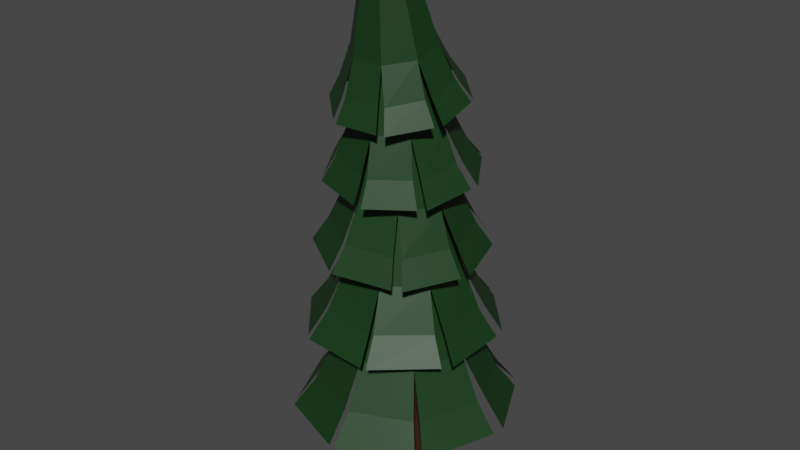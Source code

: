 # Source: Tree7.blend  (saved by Blender 2.82.7; exported with 4.5.12 LTS)
import bpy
from mathutils import Matrix  # noqa: F401  (used for matrix-valued properties, if any)

bpy.ops.wm.read_factory_settings(use_empty=True)
scene = bpy.context.scene
scene.name = 'Scene'

# ---- collections
col_collection = bpy.data.collections.new('Collection'); scene.collection.children.link(col_collection)

# ---- materials (node trees are filled in below, after node groups)
mat_pinemat = bpy.data.materials.new('PineMat')
mat_pinemat.use_transparent_shadow = False
mat_logmat = bpy.data.materials.new('LogMat')
mat_logmat.use_transparent_shadow = False

# ---- material node trees
mat_pinemat.use_nodes = True; mat_pinemat.node_tree.nodes.clear()
_N = mat_pinemat.node_tree.nodes; _L = mat_pinemat.node_tree.links
n0 = _N.new('ShaderNodeOutputMaterial'); n0.name = 'Material Output'; n0.location = (300, 300)
n1 = _N.new('ShaderNodeBsdfPrincipled'); n1.name = 'Principled BSDF'; n1.location = (10, 300)
n1.distribution = 'GGX'
n1.subsurface_method = 'BURLEY'
n1.inputs[0].default_value = (0.00658, 0.03968, 0.008459, 1.0)
n1.inputs[3].default_value = 1.45
n1.inputs[27].default_value = (0.0, 0.0, 0.0, 1.0)
n1.inputs[28].default_value = 1.0
_L.new(n1.outputs[0], n0.inputs[0])
n0.is_active_output = True
mat_logmat.use_nodes = True; mat_logmat.node_tree.nodes.clear()
_N = mat_logmat.node_tree.nodes; _L = mat_logmat.node_tree.links
n0 = _N.new('ShaderNodeOutputMaterial'); n0.name = 'Material Output'; n0.location = (300, 300)
n1 = _N.new('ShaderNodeBsdfPrincipled'); n1.name = 'Principled BSDF'; n1.location = (10, 300)
n1.distribution = 'GGX'
n1.subsurface_method = 'BURLEY'
n1.inputs[0].default_value = (0.03689, 0.01229, 0.005605, 1.0)
n1.inputs[3].default_value = 1.45
n1.inputs[27].default_value = (0.0, 0.0, 0.0, 1.0)
n1.inputs[28].default_value = 1.0
_L.new(n1.outputs[0], n0.inputs[0])
n0.is_active_output = True

# ---- world
world_world = bpy.data.worlds.new('World'); scene.world = world_world
world_world.use_nodes = True; world_world.node_tree.nodes.clear()
_N = world_world.node_tree.nodes; _L = world_world.node_tree.links
n0 = _N.new('ShaderNodeOutputWorld'); n0.name = 'World Output'; n0.location = (300, 300)
n1 = _N.new('ShaderNodeBackground'); n1.name = 'Background'; n1.location = (10, 300)
n1.inputs[0].default_value = (0.05088, 0.05088, 0.05088, 1.0)
_L.new(n1.outputs[0], n0.inputs[0])
n0.is_active_output = True
world_world.color = (0.05088, 0.05088, 0.05088)
world_world.use_sun_shadow = False
world_world.sun_shadow_jitter_overblur = 0.0

# ---- meshes
me_cylinder_001 = bpy.data.meshes.new('Cylinder.001')
me_cylinder_001.from_pydata([(-0.01358, 0.8256, -0.8693), (0.008631, 0.3951, 1.365), (0.5726, 0.5914, -0.8688), (0.2882, 0.2791, 1.365), (0.8226, 0.01185, -0.8681), (0.4038, -0.0005226, 1.365), (0.59, -0.5758, -0.8677), (0.2878, -0.28, 1.365), (0.008933, -0.8273, -0.8679), (0.008216, -0.3957, 1.365), (-0.5802, -0.5932, -0.8684), (-0.2713, -0.2797, 1.365), (-0.8302, -0.01064, -0.8689), (-0.387, -0.0001023, 1.365), (-0.5947, 0.577, -0.8694), (-0.271, 0.2794, 1.365), (-0.09771, 1.109, -1.726), (0.7815, 0.7402, -1.7), (1.078, -0.03061, -1.713), (0.7427, -0.7883, -1.708), (-0.0306, -1.085, -1.69), (-0.7804, -0.7548, -1.672), (-1.085, 0.0342, -1.656), (-0.7413, 0.7874, -1.66), (0.8007, -0.7497, -1.7), (0.03865, -1.099, -1.689), (-0.756, -0.8151, -1.722), (-1.122, -0.04612, -1.741), (-0.8136, 0.7526, -1.721), (0.03055, 1.078, -1.678), (0.7103, 0.8433, -1.704), (1.098, 0.09139, -1.712), (1.341, 0.1122, -2.254), (0.8633, 1.043, -2.248), (0.02127, 1.334, -2.229), (-1.019, 0.9276, -2.243), (-1.396, -0.05756, -2.261), (-0.9519, -1.01, -2.268), (0.03081, -1.366, -2.264), (0.9745, -0.9285, -2.25), (-0.9372, 0.9761, -2.232), (-1.367, 0.04171, -2.244), (-0.9882, -0.9393, -2.26), (-0.05511, -1.348, -2.263), (0.9029, -0.9764, -2.258), (1.317, -0.0386, -2.249), (0.9503, 0.9143, -2.237), (-0.1358, 1.368, -2.25)], [], [(0, 1, 3, 2), (2, 3, 5, 4), (4, 5, 7, 6), (6, 7, 9, 8), (8, 9, 11, 10), (10, 11, 13, 12), (3, 1, 15, 13, 11, 9, 7, 5), (12, 13, 15, 14), (14, 15, 1, 0), (12, 14, 28, 22), (0, 2, 4, 6, 8, 10, 12, 14), (2, 4, 31, 17), (8, 10, 26, 20), (14, 0, 16, 23), (0, 2, 30, 29), (4, 6, 24, 18), (10, 12, 27, 21), (6, 8, 25, 19), (21, 27, 36, 42), (23, 16, 47, 40), (29, 30, 33, 34), (18, 24, 39, 45), (20, 26, 37, 43), (22, 28, 35, 41), (17, 31, 32, 46), (19, 25, 38, 44)])
_uv = me_cylinder_001.uv_layers.new(name='UVMap')
_uv.uv.foreach_set('vector', [0.0, 0.0, 1.0, 0.0, 1.0, 1.0, 0.0, 1.0, 0.0, 0.0, 1.0, 0.0, 1.0, 1.0, 0.0, 1.0, 0.0, 0.0, 1.0, 0.0, 1.0, 1.0, 0.0, 1.0, 0.0, 0.0, 1.0, 0.0, 1.0, 1.0, 0.0, 1.0, 0.0, 0.0, 1.0, 0.0, 1.0, 1.0, 0.0, 1.0, 0.0, 0.0, 1.0, 0.0, 1.0, 1.0, 0.0, 1.0, 0.5, 1.0, 0.8536, 0.8536, 1.0, 0.5, 0.8536, 0.1464, 0.5, 0.0, 0.1464, 0.1464, 0.0, 0.5, 0.1464, 0.8536, 0.0, 0.0, 1.0, 0.0, 1.0, 1.0, 0.0, 1.0, 0.0, 0.0, 1.0, 0.0, 1.0, 1.0, 0.0, 1.0, 0.0, 0.0, 1.0, 0.0, 1.0, 1.0, 0.0, 1.0, 0.5, 1.0, 0.8536, 0.8536, 1.0, 0.5, 0.8536, 0.1464, 0.5, 0.0, 0.1464, 0.1464, 0.0, 0.5, 0.1464, 0.8536, 0.0, 0.0, 1.0, 0.0, 1.0, 1.0, 0.0, 1.0, 0.0, 0.0, 1.0, 0.0, 1.0, 1.0, 0.0, 1.0, 0.0, 0.0, 1.0, 0.0, 1.0, 1.0, 0.0, 1.0, 0.0, 0.0, 1.0, 0.0, 1.0, 1.0, 0.0, 1.0, 0.0, 0.0, 1.0, 0.0, 1.0, 1.0, 0.0, 1.0, 0.0, 0.0, 1.0, 0.0, 1.0, 1.0, 0.0, 1.0, 0.0, 0.0, 1.0, 0.0, 1.0, 1.0, 0.0, 1.0, 0.0, 0.0, 1.0, 0.0, 1.0, 1.0, 0.0, 1.0, 0.0, 0.0, 1.0, 0.0, 1.0, 1.0, 0.0, 1.0, 0.0, 0.0, 1.0, 0.0, 1.0, 1.0, 0.0, 1.0, 0.0, 0.0, 1.0, 0.0, 1.0, 1.0, 0.0, 1.0, 0.0, 0.0, 1.0, 0.0, 1.0, 1.0, 0.0, 1.0, 0.0, 0.0, 1.0, 0.0, 1.0, 1.0, 0.0, 1.0, 0.0, 0.0, 1.0, 0.0, 1.0, 1.0, 0.0, 1.0, 0.0, 0.0, 1.0, 0.0, 1.0, 1.0, 0.0, 1.0])
me_cylinder_001.materials.append(mat_pinemat)
me_cylinder_001.use_remesh_fix_poles = True
me_cylinder_001.use_remesh_preserve_attributes = False
me_cylinder_001.use_mirror_vertex_groups = False
me_cylinder_001.update()
me_needles = bpy.data.meshes.new('Needles')
me_needles.from_pydata([(0.002192, 0.4227, -0.2037), (-0.02762, 0.1751, 1.758), (0.3142, 0.2938, -0.1942), (0.14, 0.1204, 1.762), (0.4434, -0.01797, -0.1826), (0.2214, -0.03064, 1.753), (0.3142, -0.33, -0.1756), (0.1844, -0.1941, 1.74), (0.002255, -0.4594, -0.1773), (0.04392, -0.2661, 1.747), (-0.3098, -0.3305, -0.1869), (-0.1252, -0.2045, 1.752), (-0.439, -0.01874, -0.1985), (-0.2207, -0.05194, 1.759), (-0.3098, 0.2933, -0.2055), (-0.1828, 0.1037, 1.755), (-0.03256, 0.1398, 2.841), (0.1016, 0.08339, 2.841), (0.1573, -0.05126, 2.84), (0.1021, -0.1855, 2.838), (-0.03185, -0.2405, 2.836), (-0.1659, -0.185, 2.836), (-0.2217, -0.05064, 2.837), (-0.1666, 0.08446, 2.84), (0.0009408, -0.03945, 3.908), (0.1021, -0.07912, 3.904), (0.1452, -0.1776, 3.901), (0.1049, -0.277, 3.901), (0.004966, -0.3193, 3.904), (-0.09606, -0.2796, 3.907), (-0.1392, -0.1812, 3.91), (-0.099, -0.08175, 3.91), (0.09163, -0.3818, 5.638), (0.132, -0.3972, 5.629), (0.1488, -0.4371, 5.621), (0.1322, -0.4781, 5.617), (0.09199, -0.4961, 5.621), (0.05166, -0.4807, 5.63), (0.03484, -0.4408, 5.638), (0.05139, -0.3999, 5.641), (-0.00537, 0.2889, 0.3955), (-0.01214, 0.2384, 0.8703), (-0.01907, 0.201, 1.3), (0.1561, 0.1391, 1.304), (0.1814, 0.1656, 0.8754), (0.2172, 0.2008, 0.4017), (0.2374, -0.02405, 1.3), (0.2677, -0.01978, 0.8745), (0.3127, -0.01739, 0.4049), (0.1884, -0.1965, 1.292), (0.2038, -0.2118, 0.8706), (0.2293, -0.2392, 0.4048), (0.03269, -0.2709, 1.296), (0.02328, -0.2933, 0.8733), (0.01364, -0.3322, 0.4059), (-0.1436, -0.2039, 1.299), (-0.1712, -0.2168, 0.8732), (-0.2095, -0.2421, 0.4028), (-0.235, -0.03952, 1.301), (-0.2642, -0.03048, 0.8724), (-0.3086, -0.02338, 0.3985), (-0.1852, 0.127, 1.298), (-0.1996, 0.1572, 0.8685), (-0.2247, 0.1961, 0.3938)], [], [(42, 1, 3, 43), (43, 3, 5, 46), (46, 5, 7, 49), (49, 7, 9, 52), (52, 9, 11, 55), (55, 11, 13, 58), (1, 15, 23, 16), (58, 13, 15, 61), (61, 15, 1, 42), (0, 2, 4, 6, 8, 10, 12, 14), (23, 22, 30, 31), (3, 1, 16, 17), (7, 5, 18, 19), (13, 11, 21, 22), (9, 7, 19, 20), (15, 13, 22, 23), (5, 3, 17, 18), (11, 9, 20, 21), (31, 30, 38, 39), (21, 20, 28, 29), (19, 18, 26, 27), (17, 16, 24, 25), (16, 23, 31, 24), (22, 21, 29, 30), (20, 19, 27, 28), (18, 17, 25, 26), (33, 32, 39, 38, 37, 36, 35, 34), (29, 28, 36, 37), (27, 26, 34, 35), (25, 24, 32, 33), (24, 31, 39, 32), (30, 29, 37, 38), (28, 27, 35, 36), (26, 25, 33, 34), (14, 63, 40, 0), (63, 62, 41, 40), (62, 61, 42, 41), (12, 60, 63, 14), (60, 59, 62, 63), (59, 58, 61, 62), (10, 57, 60, 12), (57, 56, 59, 60), (56, 55, 58, 59), (8, 54, 57, 10), (54, 53, 56, 57), (53, 52, 55, 56), (6, 51, 54, 8), (51, 50, 53, 54), (50, 49, 52, 53), (4, 48, 51, 6), (48, 47, 50, 51), (47, 46, 49, 50), (2, 45, 48, 4), (45, 44, 47, 48), (44, 43, 46, 47), (0, 40, 45, 2), (40, 41, 44, 45), (41, 42, 43, 44)])
_uv = me_needles.uv_layers.new(name='UVMap')
_uv.uv.foreach_set('vector', [0.0, 0.0, 1.0, 0.0, 1.0, 1.0, 0.0, 1.0, 0.0, 0.0, 1.0, 0.0, 1.0, 1.0, 0.0, 1.0, 0.0, 0.0, 1.0, 0.0, 1.0, 1.0, 0.0, 1.0, 0.0, 0.0, 1.0, 0.0, 1.0, 1.0, 0.0, 1.0, 0.0, 0.0, 1.0, 0.0, 1.0, 1.0, 0.0, 1.0, 0.0, 0.0, 1.0, 0.0, 1.0, 1.0, 0.0, 1.0, 0.0, 0.0, 1.0, 0.0, 1.0, 1.0, 0.0, 1.0, 0.0, 0.0, 1.0, 0.0, 1.0, 1.0, 0.0, 1.0, 0.0, 0.0, 1.0, 0.0, 1.0, 1.0, 0.0, 1.0, 0.5, 1.0, 0.8536, 0.8536, 1.0, 0.5, 0.8536, 0.1464, 0.5, 0.0, 0.1464, 0.1464, 0.0, 0.5, 0.1464, 0.8536, 0.0, 0.0, 1.0, 0.0, 1.0, 1.0, 0.0, 1.0, 0.0, 0.0, 1.0, 0.0, 1.0, 1.0, 0.0, 1.0, 0.0, 0.0, 1.0, 0.0, 1.0, 1.0, 0.0, 1.0, 0.0, 0.0, 1.0, 0.0, 1.0, 1.0, 0.0, 1.0, 0.0, 0.0, 1.0, 0.0, 1.0, 1.0, 0.0, 1.0, 0.0, 0.0, 1.0, 0.0, 1.0, 1.0, 0.0, 1.0, 0.0, 0.0, 1.0, 0.0, 1.0, 1.0, 0.0, 1.0, 0.0, 0.0, 1.0, 0.0, 1.0, 1.0, 0.0, 1.0, 0.0, 0.0, 1.0, 0.0, 1.0, 1.0, 0.0, 1.0, 0.0, 0.0, 1.0, 0.0, 1.0, 1.0, 0.0, 1.0, 0.0, 0.0, 1.0, 0.0, 1.0, 1.0, 0.0, 1.0, 0.0, 0.0, 1.0, 0.0, 1.0, 1.0, 0.0, 1.0, 0.0, 0.0, 1.0, 0.0, 1.0, 1.0, 0.0, 1.0, 0.0, 0.0, 1.0, 0.0, 1.0, 1.0, 0.0, 1.0, 0.0, 0.0, 1.0, 0.0, 1.0, 1.0, 0.0, 1.0, 0.0, 0.0, 1.0, 0.0, 1.0, 1.0, 0.0, 1.0, 0.5, 1.0, 0.8536, 0.8536, 1.0, 0.5, 0.8536, 0.1464, 0.5, 0.0, 0.1464, 0.1464, 0.0, 0.5, 0.1464, 0.8536, 0.0, 0.0, 1.0, 0.0, 1.0, 1.0, 0.0, 1.0, 0.0, 0.0, 1.0, 0.0, 1.0, 1.0, 0.0, 1.0, 0.0, 0.0, 1.0, 0.0, 1.0, 1.0, 0.0, 1.0, 0.0, 0.0, 1.0, 0.0, 1.0, 1.0, 0.0, 1.0, 0.0, 0.0, 1.0, 0.0, 1.0, 1.0, 0.0, 1.0, 0.0, 0.0, 1.0, 0.0, 1.0, 1.0, 0.0, 1.0, 0.0, 0.0, 1.0, 0.0, 1.0, 1.0, 0.0, 1.0, 0.0, 0.0, 1.0, 0.0, 1.0, 1.0, 0.0, 1.0, 0.0, 0.0, 1.0, 0.0, 1.0, 1.0, 0.0, 1.0, 0.0, 0.0, 1.0, 0.0, 1.0, 1.0, 0.0, 1.0, 0.0, 0.0, 1.0, 0.0, 1.0, 1.0, 0.0, 1.0, 0.0, 0.0, 1.0, 0.0, 1.0, 1.0, 0.0, 1.0, 0.0, 0.0, 1.0, 0.0, 1.0, 1.0, 0.0, 1.0, 0.0, 0.0, 1.0, 0.0, 1.0, 1.0, 0.0, 1.0, 0.0, 0.0, 1.0, 0.0, 1.0, 1.0, 0.0, 1.0, 0.0, 0.0, 1.0, 0.0, 1.0, 1.0, 0.0, 1.0, 0.0, 0.0, 1.0, 0.0, 1.0, 1.0, 0.0, 1.0, 0.0, 0.0, 1.0, 0.0, 1.0, 1.0, 0.0, 1.0, 0.0, 0.0, 1.0, 0.0, 1.0, 1.0, 0.0, 1.0, 0.0, 0.0, 1.0, 0.0, 1.0, 1.0, 0.0, 1.0, 0.0, 0.0, 1.0, 0.0, 1.0, 1.0, 0.0, 1.0, 0.0, 0.0, 1.0, 0.0, 1.0, 1.0, 0.0, 1.0, 0.0, 0.0, 1.0, 0.0, 1.0, 1.0, 0.0, 1.0, 0.0, 0.0, 1.0, 0.0, 1.0, 1.0, 0.0, 1.0, 0.0, 0.0, 1.0, 0.0, 1.0, 1.0, 0.0, 1.0, 0.0, 0.0, 1.0, 0.0, 1.0, 1.0, 0.0, 1.0, 0.0, 0.0, 1.0, 0.0, 1.0, 1.0, 0.0, 1.0, 0.0, 0.0, 1.0, 0.0, 1.0, 1.0, 0.0, 1.0, 0.0, 0.0, 1.0, 0.0, 1.0, 1.0, 0.0, 1.0, 0.0, 0.0, 1.0, 0.0, 1.0, 1.0, 0.0, 1.0, 0.0, 0.0, 1.0, 0.0, 1.0, 1.0, 0.0, 1.0])
me_needles.materials.append(mat_logmat)
me_needles.use_remesh_fix_poles = True
me_needles.use_remesh_preserve_attributes = False
me_needles.use_mirror_vertex_groups = False
me_needles.update()

# ---- objects
ob_needles = bpy.data.objects.new('Needles', me_cylinder_001)
ob_empty = bpy.data.objects.new('Empty', None)
ob_treettrunk = bpy.data.objects.new('TreetTrunk', me_needles)

# ---- transforms, parenting, visibility, modifiers, constraints
ob_needles.parent = ob_treettrunk
ob_needles.matrix_parent_inverse = Matrix(((0.6976, -0.0, 0.0, -0.0), (-0.0, 0.6976, -0.0, 0.0), (0.0, -0.0, 0.5163, -0.04146), (-0.0, 0.0, -0.0, 1.0)))
ob_needles.location = (0.005061, 0.06645, 4.07)
ob_needles.rotation_euler = (8.598e-11, -0.03577, -4.808e-09)
ob_needles.scale = (1.756, 1.757, 1.113)
ob_needles.lineart.crease_threshold = 0.0
_m = ob_needles.modifiers.new('Array', 'ARRAY')
_m.count = 5
_m.constant_offset_displace = (0.0, 0.0, 0.0)
_m.use_relative_offset = False
_m.use_object_offset = True
_m.offset_object = ob_empty
ob_empty.parent = ob_treettrunk
ob_empty.matrix_parent_inverse = Matrix(((0.6976, -0.0, 0.0, -0.0), (-0.0, 0.6976, -0.0, 0.0), (0.0, -0.0, 0.5163, -0.04146), (-0.0, 0.0, -0.0, 1.0)))
ob_empty.location = (0.02821, -0.000821, 5.798)
ob_empty.rotation_euler = (0.01615, 0.02155, -0.4882)
ob_empty.scale = (1.533, 1.533, 1.026)
ob_empty.lineart.crease_threshold = 0.0
ob_treettrunk.location = (0.0, 0.0, 0.0803)
ob_treettrunk.scale = (1.863, 1.863, 2.516)
ob_treettrunk.lineart.crease_threshold = 0.0
_m = ob_treettrunk.modifiers.new('Decimate', 'DECIMATE')
_m.ratio = 0.5

# ---- collection membership
col_collection.objects.link(ob_needles)
col_collection.objects.link(ob_empty)
col_collection.objects.link(ob_treettrunk)

# ---- scene / render settings (as saved in the file)
scene.frame_start = 1; scene.frame_end = 250; scene.frame_set(1)
scene.render.engine = 'BLENDER_EEVEE_NEXT'
scene.cycles.use_denoising = False
scene.cycles.samples = 128
scene.cycles.sampling_pattern = 'TABULATED_SOBOL'
scene.cycles.use_adaptive_sampling = False
scene.cycles.use_light_tree = False
scene.view_settings.view_transform = 'Filmic'
bpy.context.view_layer.update()

# ---- added for rendering (the .blend has no active camera and no usable light): camera, sun
cam_auto = bpy.data.cameras.new('AutoCamera')
cam_auto.lens = 50.0
cam_auto.sensor_width = 36.0
cam_auto.clip_end = 1000.0
ob_auto_camera = bpy.data.objects.new('AutoCamera', cam_auto)
scene.collection.objects.link(ob_auto_camera)
ob_auto_camera.location = (16.2763, -19.6434, 20.3345)
ob_auto_camera.rotation_euler = (1.09748, -7.21219e-08, 0.694738)
scene.camera = ob_auto_camera
light_auto_sun = bpy.data.lights.new('AutoSun', 'SUN')
light_auto_sun.energy = 3.0
light_auto_sun.angle = 0.0523599
ob_auto_sun = bpy.data.objects.new('AutoSun', light_auto_sun)
scene.collection.objects.link(ob_auto_sun)
ob_auto_sun.rotation_euler = (0.872665, 0.174533, 0.523599)
bpy.context.view_layer.update()
